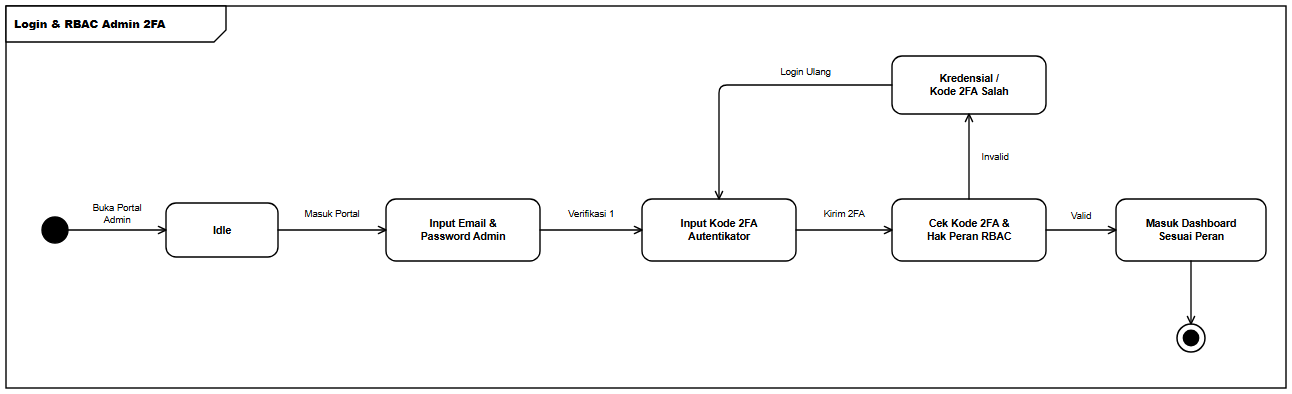

The diagram above was exported from draw.io. Its source (the exported page's mxGraphModel, read from the mxfile embedded in the PNG):
<mxGraphModel dx="1328" dy="430" grid="1" gridSize="10" guides="1" tooltips="1" connect="1" arrows="1" fold="1" page="1" pageScale="1" pageWidth="1328" pageHeight="430" background="#ffffff" math="0" shadow="0">
  <root>
    <mxCell id="0" />
    <mxCell id="1" parent="0" />
    <mxCell id="frame" value="&lt;b&gt;Login &amp; RBAC Admin 2FA&lt;/b&gt;" style="shape=umlFrame;whiteSpace=wrap;html=1;width=220;height=36;boundedLbl=1;verticalAlign=top;align=left;fillColor=#ffffff;strokeColor=#000000;strokeWidth=1.4;fontFamily=Helvetica;fontSize=11;fontColor=#000000;" vertex="1" parent="1">
      <mxGeometry x="24" y="24" width="1280" height="382" as="geometry" />
    </mxCell>
    <mxCell id="init" value="" style="ellipse;html=1;aspect=fixed;fillColor=#000000;strokeColor=#000000;strokeWidth=1.4;" vertex="1" parent="1">
      <mxGeometry x="60" y="235" width="26" height="26" as="geometry" />
    </mxCell>
    <mxCell id="s_idle" value="&lt;b&gt;Idle&lt;/b&gt;" style="rounded=1;arcSize=20;whiteSpace=wrap;html=1;fillColor=#ffffff;strokeColor=#000000;strokeWidth=1.4;fontFamily=Helvetica;fontSize=10.5;fontColor=#000000;spacingLeft=6;spacingRight=6;" vertex="1" parent="1">
      <mxGeometry x="184" y="221" width="112" height="54" as="geometry" />
    </mxCell>
    <mxCell id="s_act1" value="&lt;b&gt;Input Email &amp;amp;&lt;br&gt;Password Admin&lt;/b&gt;" style="rounded=1;arcSize=20;whiteSpace=wrap;html=1;fillColor=#ffffff;strokeColor=#000000;strokeWidth=1.4;fontFamily=Helvetica;fontSize=10.5;fontColor=#000000;spacingLeft=6;spacingRight=6;" vertex="1" parent="1">
      <mxGeometry x="404" y="217" width="154" height="62" as="geometry" />
    </mxCell>
    <mxCell id="s_act2" value="&lt;b&gt;Input Kode 2FA&lt;br&gt;Autentikator&lt;/b&gt;" style="rounded=1;arcSize=20;whiteSpace=wrap;html=1;fillColor=#ffffff;strokeColor=#000000;strokeWidth=1.4;fontFamily=Helvetica;fontSize=10.5;fontColor=#000000;spacingLeft=6;spacingRight=6;" vertex="1" parent="1">
      <mxGeometry x="660" y="217" width="154" height="62" as="geometry" />
    </mxCell>
    <mxCell id="s_chk" value="&lt;b&gt;Cek Kode 2FA &amp;amp;&lt;br&gt;Hak Peran RBAC&lt;/b&gt;" style="rounded=1;arcSize=20;whiteSpace=wrap;html=1;fillColor=#ffffff;strokeColor=#000000;strokeWidth=1.4;fontFamily=Helvetica;fontSize=10.5;fontColor=#000000;spacingLeft=6;spacingRight=6;" vertex="1" parent="1">
      <mxGeometry x="910" y="217" width="154" height="62" as="geometry" />
    </mxCell>
    <mxCell id="s_ok" value="&lt;b&gt;Masuk Dashboard&lt;br&gt;Sesuai Peran&lt;/b&gt;" style="rounded=1;arcSize=20;whiteSpace=wrap;html=1;fillColor=#ffffff;strokeColor=#000000;strokeWidth=1.4;fontFamily=Helvetica;fontSize=10.5;fontColor=#000000;spacingLeft=6;spacingRight=6;" vertex="1" parent="1">
      <mxGeometry x="1134" y="217" width="150" height="62" as="geometry" />
    </mxCell>
    <mxCell id="s_fail" value="&lt;b&gt;Kredensial /&lt;br&gt;Kode 2FA Salah&lt;/b&gt;" style="rounded=1;arcSize=20;whiteSpace=wrap;html=1;fillColor=#ffffff;strokeColor=#000000;strokeWidth=1.4;fontFamily=Helvetica;fontSize=10.5;fontColor=#000000;spacingLeft=6;spacingRight=6;" vertex="1" parent="1">
      <mxGeometry x="910" y="74" width="154" height="58" as="geometry" />
    </mxCell>
    <mxCell id="final" value="" style="ellipse;html=1;shape=endState;aspect=fixed;fillColor=#000000;strokeColor=#000000;strokeWidth=1.5;" vertex="1" parent="1">
      <mxGeometry x="1195" y="342" width="28" height="28" as="geometry" />
    </mxCell>
    <mxCell id="e1" value="Buka Portal&lt;br&gt;Admin" style="edgeStyle=orthogonalEdgeStyle;rounded=1;arcSize=8;jumpStyle=arc;jumpSize=7;orthogonalLoop=1;jettySize=auto;html=1;endArrow=open;endFill=0;endSize=8;strokeColor=#000000;strokeWidth=1.35;fontFamily=Helvetica;fontSize=9.5;fontColor=#000000;labelBackgroundColor=#ffffff;exitX=1;exitY=0.5;exitDx=0;exitDy=0;exitPerimeter=0;entryX=0;entryY=0.5;entryDx=0;entryDy=0;entryPerimeter=0;" edge="1" parent="1" source="init" target="s_idle">
      <mxGeometry relative="1" as="geometry">
        <mxPoint y="-16" as="offset" />
      </mxGeometry>
    </mxCell>
    <mxCell id="e2" value="Masuk Portal" style="edgeStyle=orthogonalEdgeStyle;rounded=1;arcSize=8;jumpStyle=arc;jumpSize=7;orthogonalLoop=1;jettySize=auto;html=1;endArrow=open;endFill=0;endSize=8;strokeColor=#000000;strokeWidth=1.35;fontFamily=Helvetica;fontSize=9.5;fontColor=#000000;labelBackgroundColor=#ffffff;exitX=1;exitY=0.5;exitDx=0;exitDy=0;exitPerimeter=0;entryX=0;entryY=0.5;entryDx=0;entryDy=0;entryPerimeter=0;" edge="1" parent="1" source="s_idle" target="s_act1">
      <mxGeometry relative="1" as="geometry">
        <mxPoint y="-16" as="offset" />
      </mxGeometry>
    </mxCell>
    <mxCell id="e3" value="Verifikasi 1" style="edgeStyle=orthogonalEdgeStyle;rounded=1;arcSize=8;jumpStyle=arc;jumpSize=7;orthogonalLoop=1;jettySize=auto;html=1;endArrow=open;endFill=0;endSize=8;strokeColor=#000000;strokeWidth=1.35;fontFamily=Helvetica;fontSize=9.5;fontColor=#000000;labelBackgroundColor=#ffffff;exitX=1;exitY=0.5;exitDx=0;exitDy=0;exitPerimeter=0;entryX=0;entryY=0.5;entryDx=0;entryDy=0;entryPerimeter=0;" edge="1" parent="1" source="s_act1" target="s_act2">
      <mxGeometry relative="1" as="geometry">
        <mxPoint y="-16" as="offset" />
      </mxGeometry>
    </mxCell>
    <mxCell id="e4" value="Kirim 2FA" style="edgeStyle=orthogonalEdgeStyle;rounded=1;arcSize=8;jumpStyle=arc;jumpSize=7;orthogonalLoop=1;jettySize=auto;html=1;endArrow=open;endFill=0;endSize=8;strokeColor=#000000;strokeWidth=1.35;fontFamily=Helvetica;fontSize=9.5;fontColor=#000000;labelBackgroundColor=#ffffff;exitX=1;exitY=0.5;exitDx=0;exitDy=0;exitPerimeter=0;entryX=0;entryY=0.5;entryDx=0;entryDy=0;entryPerimeter=0;" edge="1" parent="1" source="s_act2" target="s_chk">
      <mxGeometry relative="1" as="geometry">
        <mxPoint y="-16" as="offset" />
      </mxGeometry>
    </mxCell>
    <mxCell id="e5" value="Valid" style="edgeStyle=orthogonalEdgeStyle;rounded=1;arcSize=8;jumpStyle=arc;jumpSize=7;orthogonalLoop=1;jettySize=auto;html=1;endArrow=open;endFill=0;endSize=8;strokeColor=#000000;strokeWidth=1.35;fontFamily=Helvetica;fontSize=9.5;fontColor=#000000;labelBackgroundColor=#ffffff;exitX=1;exitY=0.5;exitDx=0;exitDy=0;exitPerimeter=0;entryX=0;entryY=0.5;entryDx=0;entryDy=0;entryPerimeter=0;" edge="1" parent="1" source="s_chk" target="s_ok">
      <mxGeometry relative="1" as="geometry">
        <mxPoint y="-14" as="offset" />
      </mxGeometry>
    </mxCell>
    <mxCell id="e6" value="" style="edgeStyle=orthogonalEdgeStyle;rounded=1;arcSize=8;jumpStyle=arc;jumpSize=7;orthogonalLoop=1;jettySize=auto;html=1;endArrow=open;endFill=0;endSize=8;strokeColor=#000000;strokeWidth=1.35;fontFamily=Helvetica;fontSize=9.5;fontColor=#000000;labelBackgroundColor=#ffffff;exitX=0.5;exitY=1;exitDx=0;exitDy=0;exitPerimeter=0;entryX=0.5;entryY=0;entryDx=0;entryDy=0;entryPerimeter=0;" edge="1" parent="1" source="s_ok" target="final">
      <mxGeometry relative="1" as="geometry" />
    </mxCell>
    <mxCell id="e7" value="Invalid" style="edgeStyle=orthogonalEdgeStyle;rounded=1;arcSize=8;jumpStyle=arc;jumpSize=7;orthogonalLoop=1;jettySize=auto;html=1;endArrow=open;endFill=0;endSize=8;strokeColor=#000000;strokeWidth=1.35;fontFamily=Helvetica;fontSize=9.5;fontColor=#000000;labelBackgroundColor=#ffffff;exitX=0.5;exitY=0;exitDx=0;exitDy=0;exitPerimeter=0;entryX=0.5;entryY=1;entryDx=0;entryDy=0;entryPerimeter=0;" edge="1" parent="1" source="s_chk" target="s_fail">
      <mxGeometry relative="1" as="geometry">
        <mxPoint x="26" as="offset" />
      </mxGeometry>
    </mxCell>
    <mxCell id="e8" value="Login Ulang" style="edgeStyle=orthogonalEdgeStyle;rounded=1;arcSize=8;jumpStyle=arc;jumpSize=7;orthogonalLoop=1;jettySize=auto;html=1;endArrow=open;endFill=0;endSize=8;strokeColor=#000000;strokeWidth=1.35;fontFamily=Helvetica;fontSize=9.5;fontColor=#000000;labelBackgroundColor=#ffffff;exitX=0;exitY=0.5;exitDx=0;exitDy=0;exitPerimeter=0;entryX=0.5;entryY=0;entryDx=0;entryDy=0;entryPerimeter=0;" edge="1" parent="1" source="s_fail" target="s_act2">
      <mxGeometry x="-0.3972" relative="1" as="geometry">
        <Array as="points">
          <mxPoint x="737" y="103" />
        </Array>
        <mxPoint y="-13" as="offset" />
      </mxGeometry>
    </mxCell>
  </root>
</mxGraphModel>